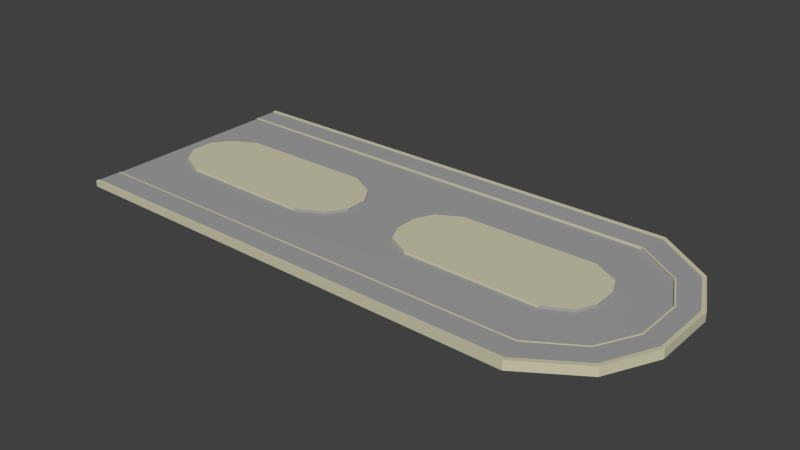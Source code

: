 # Source: RoundAbout.blend  (saved by Blender 2.75.0; exported with 4.5.12 LTS)
import bpy
from mathutils import Matrix  # noqa: F401  (used for matrix-valued properties, if any)

bpy.ops.wm.read_factory_settings(use_empty=True)
scene = bpy.context.scene
scene.name = 'Scene'

# ---- collections
col_collection_1 = bpy.data.collections.new('Collection 1'); scene.collection.children.link(col_collection_1)

# ---- materials (node trees are filled in below, after node groups)
mat_asphalt = bpy.data.materials.new('Asphalt')
mat_asphalt.alpha_threshold = 0.0
mat_asphalt.use_transparent_shadow = False
mat_asphalt.diffuse_color = (0.3588, 0.3588, 0.3588, 1.0)
mat_asphalt.roughness = 0.5
mat_lines = bpy.data.materials.new('Lines')
mat_lines.alpha_threshold = 0.0
mat_lines.use_transparent_shadow = False
mat_lines.diffuse_color = (1.0, 1.0, 1.0, 1.0)
mat_lines.roughness = 0.5
mat_curb = bpy.data.materials.new('Curb')
mat_curb.alpha_threshold = 0.0
mat_curb.use_transparent_shadow = False
mat_curb.diffuse_color = (0.6152, 0.588, 0.4256, 1.0)
mat_curb.roughness = 0.5

# ---- material node trees

# ---- world
world_world = bpy.data.worlds.new('World'); scene.world = world_world
world_world.color = (0.05088, 0.05088, 0.05088)
world_world.use_sun_shadow = False
world_world.sun_shadow_jitter_overblur = 0.0
world_world.cycles.sampling_method = 'MANUAL'
world_world.cycles.sample_map_resolution = 256

# ---- meshes
me_cube_001 = bpy.data.meshes.new('Cube.001')
me_cube_001.from_pydata([(2.156, 1.36, 4.869), (1.45, 1.631, 4.869), (0.561, 1.745, 4.869), (-0.6154, 1.745, 4.869), (-1.498, 1.628, 4.869), (-2.156, 1.36, 4.869), (-1.475, 1.622, 0.3939), (-0.6056, 1.736, 0.3939), (0.5522, 1.736, 0.3939), (1.427, 1.624, 0.3939), (2.122, 1.357, 0.3939), (2.122, 1.357, 4.943), (1.427, 1.624, 4.943), (0.5522, 1.736, 4.943), (-0.6056, 1.736, 4.943), (-1.475, 1.622, 4.943), (-2.122, 1.357, 4.943), (-2.122, 1.357, 0.3939), (0.2427, -0.02411, 0.9999), (0.9831, 1.275, 1.0), (0.9831, 1.275, 5.983), (-0.9831, 1.275, 5.983), (2.156, 1.36, 4.158), (1.45, 1.631, 4.158), (0.561, 1.745, 4.158), (-0.6154, 1.745, 4.158), (-1.498, 1.628, 4.158), (-0.2714, -1.242, 5.983), (-0.2714, -0.02537, 5.983), (-2.156, 1.36, 4.158), (2.685, 1.392, 4.701), (1.806, 1.713, 4.701), (0.6989, 1.848, 4.701), (-1.866, 1.71, 4.701), (-0.2714, -0.02537, 1.0), (0.2427, -1.244, 0.9999), (-2.685, 1.392, 4.701), (-0.7666, 1.848, 4.701), (2.685, 1.392, 5.531), (1.806, 1.713, 5.531), (0.6989, 1.848, 5.531), (-0.7666, 1.848, 5.531), (-1.866, 1.71, 5.531), (0.2427, -1.244, 5.983), (-2.685, 1.392, 5.531), (2.782, 1.399, 5.851), (2.782, 1.399, -13.67), (1.871, 1.731, 5.851), (1.871, 1.731, -13.67), (0.7239, 1.872, 5.851), (0.724, 1.872, -13.67), (-0.7941, 1.871, -13.67), (-1.933, 1.728, 5.851), (-2.782, 1.399, -13.67), (0.2427, -0.02411, 5.983), (0.6507, -0.09395, 5.983), (0.6507, -0.09395, 1.0), (0.6507, -1.167, 5.983), (-2.782, 1.399, 5.851), (-1.933, 1.728, -13.67), (-0.7941, 1.871, 5.851), (-2.086, -1.334, 1.0), (-0.9543, 0.4962, 1.0), (-2.086, -1.334, 2.705), (-2.123, -1.334, 2.705), (0.6507, -1.167, 1.0), (0.9438, -1.027, 1.0), (-0.9543, 0.4962, 5.983), (2.643, -1.334, 3.891), (2.73, -1.334, -9.248), (2.643, -1.334, 2.45), (2.123, -1.334, 2.45), (0.9544, 0.4962, 5.983), (0.9438, -1.027, 5.983), (-0.9493, -1.027, 5.983), (2.123, -1.334, 2.705), (2.086, -1.334, 2.705), (-2.123, -1.334, 2.45), (-2.643, -1.334, 2.45), (2.086, -1.334, 1.0), (-2.73, -1.334, -9.248), (-2.643, -1.334, 3.891), (-2.73, -1.334, 3.891), (0.6565, 0.3608, 5.983), (2.73, -1.334, 3.891), (0.6565, 1.425, 5.983), (0.2516, 1.47, 1.0), (-0.9493, -1.027, 1.0), (-0.9802, -0.2481, 1.0), (-0.2759, 0.3114, 5.983), (0.2516, 1.47, 5.983), (0.2516, 0.3113, 5.983), (-0.9802, -0.2481, 5.983), (-0.2759, 1.47, 5.983), (0.9745, -0.2481, 5.983), (-0.2759, 0.3114, 1.0), (-0.6783, 1.425, 1.0), (-0.6783, 1.425, 5.983), (0.9745, -0.2481, 1.0), (-0.6783, 0.3619, 5.983), (-0.2759, -1.334, 1.0), (-0.6773, -1.334, 1.0), (-1.022, -1.334, 1.0), (0.6564, -1.334, 1.0), (0.2513, -1.334, 1.0), (1.023, -1.334, 1.0), (2.64, -1.334, -9.169), (2.123, -1.334, 1.035), (-2.123, -1.334, 1.043), (-2.644, -1.334, -9.14), (-0.2714, -1.242, 1.0), (-0.679, -0.09056, 1.0), (-0.679, -0.09056, 5.983), (-0.679, -1.171, 5.983), (-0.679, -1.171, 1.0), (0.6565, 1.425, 1.0), (-0.2759, 1.47, 1.0), (0.2516, 0.3113, 1.0), (0.9544, 0.4962, 1.0), (0.6565, 0.3608, 1.0), (-0.6783, 0.3619, 1.0), (-0.9831, 1.275, 1.0)], [], [(75, 71, 22, 0), (1, 12, 11, 0), (78, 36, 44, 81), (0, 11, 76, 75), (5, 16, 15, 4), (15, 6, 7, 14), (16, 17, 6, 15), (79, 76, 11, 10), (4, 26, 29, 5), (13, 8, 9, 12), (61, 17, 16, 63), (12, 9, 10, 11), (83, 72, 20, 85), (82, 58, 53, 80), (64, 5, 29, 77), (68, 84, 45, 38), (0, 22, 23, 1), (70, 68, 38, 30), (22, 30, 31, 23), (26, 33, 36, 29), (77, 29, 36, 78), (81, 44, 58, 82), (30, 38, 39, 31), (33, 42, 44, 36), (59, 53, 58, 52), (84, 69, 46, 45), (48, 50, 49, 47), (46, 48, 47, 45), (57, 55, 54, 43), (38, 45, 47, 39), (42, 52, 58, 44), (43, 35, 65, 57), (83, 119, 118, 72), (111, 112, 28, 34), (71, 70, 30, 22), (88, 92, 112, 111), (98, 56, 55, 94), (113, 74, 87, 114), (113, 112, 92, 74), (73, 66, 98, 94), (27, 28, 112, 113), (99, 97, 21, 67), (57, 73, 94, 55), (57, 65, 66, 73), (74, 92, 88, 87), (68, 70, 106, 69, 84), (75, 76, 79, 107, 71), (71, 107, 106, 70), (63, 64, 77, 108, 61), (80, 109, 78, 81, 82), (78, 109, 108, 77), (5, 64, 63, 16), (118, 105, 79, 10, 19), (67, 21, 121, 62), (62, 121, 17, 61, 102), (43, 27, 110, 35), (72, 118, 19, 20), (56, 18, 54, 55), (99, 67, 62, 120), (27, 43, 54, 28), (18, 34, 28, 54), (19, 115, 85, 20), (121, 21, 97, 96), (8, 86, 115, 9), (9, 115, 19, 10), (17, 121, 96, 6), (27, 113, 114, 110), (120, 62, 102, 101), (118, 119, 103, 105), (83, 85, 90, 91), (4, 15, 14, 3), (3, 14, 13, 2), (2, 13, 12, 1), (1, 23, 24, 2), (14, 7, 8, 13), (89, 91, 90, 93), (89, 93, 97, 99), (2, 24, 25, 3), (23, 31, 32, 24), (24, 32, 37, 25), (3, 25, 26, 4), (32, 40, 41, 37), (37, 41, 42, 33), (25, 37, 33, 26), (41, 60, 52, 42), (31, 39, 40, 32), (51, 59, 52, 60), (50, 51, 60, 49), (40, 49, 60, 41), (39, 47, 49, 40), (86, 116, 93, 90), (115, 86, 90, 85), (91, 117, 119, 83), (91, 89, 95, 117), (96, 97, 93, 116), (7, 116, 86, 8), (89, 99, 120, 95), (6, 96, 116, 7), (95, 100, 104, 117), (95, 120, 101, 100), (104, 103, 119, 117)])
me_cube_001.polygons.foreach_set('material_index', [2, 2, 2, 2, 2, 2, 2, 2, 2, 2, 2, 2, 2, 2, 2, 2, 2, 2, 0, 0, 0, 2, 2, 2, 2, 2, 2, 2, 2, 2, 2, 2, 2, 0, 0, 0, 0, 2, 2, 2, 2, 2, 2, 2, 2, 2, 2, 0, 2, 2, 0, 2, 0, 2, 0, 2, 2, 0, 2, 2, 0, 0, 0, 0, 0, 0, 2, 0, 0, 2, 2, 2, 2, 2, 2, 2, 2, 2, 0, 0, 2, 2, 2, 0, 2, 2, 2, 2, 2, 2, 0, 0, 2, 2, 0, 0, 2, 0, 0, 0, 0])
_uv = me_cube_001.uv_layers.new(name='UVMap')
_uv.uv.foreach_set('vector', [0.7273, 0.4436, 0.7581, 0.4436, 0.0, 0.0, 0.0, 0.0, 0.0, 0.0, 0.0, 0.0, 0.0, 0.0, 0.0, 0.0, 0.9827, 0.107, 0.0, 0.0, 0.0, 0.0, 0.9827, 0.107, 0.0, 0.0, 0.0, 0.0, 0.9872, 0.107, 0.9827, 0.107, 0.0, 0.0, 0.0, 0.0, 0.0, 0.0, 0.0, 0.0, 0.0, 0.0, 0.0, 0.0, 0.0, 0.0, 0.0, 0.0, 0.0, 0.0, 0.0, 0.0, 0.0, 0.0, 0.0, 0.0, 0.8926, 0.2297, 0.6872, 0.2297, 0.0, 0.0, 0.0, 0.0, 0.0, 0.0, 0.0, 0.0, 0.0, 0.0, 0.0, 0.0, 0.0, 0.0, 0.0, 0.0, 0.0, 0.0, 0.0, 0.0, 0.8926, 0.2297, 0.0, 0.0, 0.0, 0.0, 0.6872, 0.2297, 0.0, 0.0, 0.0, 0.0, 0.0, 0.0, 0.0, 0.0, 0.6832, 0.4436, 0.6966, 0.4436, 0.6966, 0.3367, 0.6832, 0.3367, 0.2409, 0.0, 0.0, 0.0, 0.0, 0.0, 0.2409, 0.6256, 0.7273, 0.4436, 0.0, 0.0, 0.0, 0.0, 0.7581, 0.4436, 0.9827, 0.107, 0.9827, 0.107, 0.0, 0.0, 0.0, 0.0, 0.0, 0.0, 0.0, 0.0, 0.0, 0.0, 0.0, 0.0, 0.9827, 0.107, 0.9827, 0.107, 0.0, 0.0, 0.0, 0.0, 0.0, 0.0, 0.0, 0.0, 0.0, 0.0, 0.0, 0.0, 0.0, 0.0, 0.0, 0.0, 0.0, 0.0, 0.0, 0.0, 0.9201, 0.107, 0.0, 0.0, 0.0, 0.0, 0.9827, 0.107, 0.9827, 0.107, 0.0, 0.0, 0.0, 0.0, 0.9827, 0.107, 0.0, 0.0, 0.0, 0.0, 0.0, 0.0, 0.0, 0.0, 0.0, 0.0, 0.0, 0.0, 0.0, 0.0, 0.0, 0.0, 0.0, 0.0, 0.0, 0.0, 0.0, 0.0, 0.0, 0.0, 0.2409, 0.0, 0.2409, 0.6256, 0.0, 0.0, 0.0, 0.0, 0.0, 0.0, 0.0, 0.0, 0.0, 0.0, 0.0, 0.0, 0.0, 0.0, 0.0, 0.0, 0.0, 0.0, 0.0, 0.0, 0.6832, 0.4436, 0.6832, 0.3367, 0.6698, 0.3367, 0.6698, 0.4436, 0.0, 0.0, 0.0, 0.0, 0.0, 0.0, 0.0, 0.0, 0.0, 0.0, 0.0, 0.0, 0.0, 0.0, 0.0, 0.0, 0.9731, 0.2297, 0.9731, 0.3446, 0.9866, 0.3446, 0.9866, 0.2297, 0.9866, 0.2297, 0.9866, 0.3446, 1.0, 0.3446, 1.0, 0.2297, 0.5758, 0.3367, 0.5758, 0.4515, 0.5623, 0.4515, 0.5623, 0.3367, 0.9201, 0.107, 0.9827, 0.107, 0.0, 0.0, 0.0, 0.0, 0.5892, 0.3367, 0.5892, 0.4515, 0.5758, 0.4515, 0.5758, 0.3367, 0.5892, 0.3367, 0.5758, 0.3367, 0.5758, 0.4515, 0.5892, 0.4515, 0.9866, 0.2297, 1.0, 0.2297, 1.0, 0.3446, 0.9866, 0.3446, 0.6832, 0.4436, 0.6832, 0.3367, 0.6966, 0.3367, 0.6966, 0.4436, 0.4818, 2.55e-08, 0.4818, 0.1149, 0.7226, 0.1149, 0.7226, 0.0, 0.6698, 0.4436, 0.6698, 0.3367, 0.6832, 0.3367, 0.6832, 0.4436, 0.6832, 0.4436, 0.6832, 0.3367, 0.6966, 0.3367, 0.6966, 0.4436, 0.6832, 0.4436, 0.6966, 0.4436, 0.6966, 0.3367, 0.6832, 0.3367, 0.9866, 0.2297, 0.9866, 0.3446, 1.0, 0.3446, 1.0, 0.2297, 0.4818, 2.55e-08, 0.7226, 0.0, 0.7226, 0.1149, 0.4818, 0.1149, 0.9827, 0.107, 0.0, 0.0, 0.0, 0.0, 0.2409, 0.0, 0.9827, 0.107, 0.9872, 0.107, 0.8926, 0.2297, 0.0, 0.0, 0.0, 0.0, 0.7273, 0.4436, 0.0, 0.0, 0.0, 0.0, 0.0, 0.0, 0.9201, 0.107, 0.9827, 0.107, 0.7581, 0.4436, 0.0, 0.0, 0.0, 0.0, 0.6872, 0.2297, 0.0, 0.0, 0.0, 0.0, 0.9827, 0.107, 0.9827, 0.107, 0.2409, 0.6256, 0.0, 0.0, 0.0, 0.0, 0.0, 0.0, 0.9827, 0.107, 0.0, 0.0, 0.9827, 0.107, 0.9872, 0.107, 0.0, 0.0, 0.4818, 0.1149, 0.0, 0.0, 0.0, 0.0, 0.0, 0.0, 0.7226, 0.1149, 0.4818, 2.55e-08, 0.7226, 0.0, 0.7226, 0.1149, 0.4818, 0.1149, 1.0, 0.3446, 0.0, 0.0, 0.0, 0.0, 0.8926, 0.2297, 0.0, 0.0, 0.9597, 0.2297, 0.9597, 0.2297, 0.9597, 0.3446, 0.9597, 0.3446, 0.4818, 2.55e-08, 0.4818, 0.1149, 0.7226, 0.1149, 0.7226, 0.0, 0.5758, 0.3367, 0.5623, 0.3367, 0.5623, 0.4515, 0.5758, 0.4515, 0.9866, 0.2297, 1.0, 0.2297, 1.0, 0.3446, 0.9866, 0.3446, 0.6563, 0.4436, 0.6563, 0.4436, 0.6563, 0.3367, 0.6563, 0.3367, 0.5489, 0.3367, 0.5489, 0.3367, 0.5489, 0.4515, 0.5489, 0.4515, 0.5892, 0.3367, 0.5758, 0.3367, 0.5758, 0.4515, 0.5892, 0.4515, 0.5892, 0.3367, 0.5892, 0.4515, 0.5758, 0.4515, 0.5758, 0.3367, 0.0, 0.0, 0.5758, 0.3367, 0.0, 0.0, 0.0, 0.0, 0.0, 0.0, 0.5892, 0.3367, 0.0, 0.0, 0.0, 0.0, 0.0, 0.0, 0.5758, 0.3367, 0.0, 0.0, 0.0, 0.0, 0.9731, 0.2297, 0.9866, 0.2297, 0.9866, 0.3446, 0.9731, 0.3446, 0.9866, 0.3446, 1.0, 0.3446, 0.0, 0.0, 0.0, 0.0, 0.0, 0.0, 0.9866, 0.3446, 0.0, 0.0, 0.0, 0.0, 0.6832, 0.4436, 0.6832, 0.3367, 0.6698, 0.3367, 0.6698, 0.4436, 0.0, 0.0, 0.0, 0.0, 0.0, 0.0, 0.0, 0.0, 0.0, 0.0, 0.0, 0.0, 0.0, 0.0, 0.0, 0.0, 0.0, 0.0, 0.0, 0.0, 0.0, 0.0, 0.0, 0.0, 0.0, 0.0, 0.0, 0.0, 0.0, 0.0, 0.0, 0.0, 0.0, 0.0, 0.0, 0.0, 0.0, 0.0, 0.0, 0.0, 0.6563, 0.4436, 0.6563, 0.4436, 0.6563, 0.3367, 0.6563, 0.3367, 0.6698, 0.4436, 0.6698, 0.3367, 0.6832, 0.3367, 0.6832, 0.4436, 0.0, 0.0, 0.0, 0.0, 0.0, 0.0, 0.0, 0.0, 0.0, 0.0, 0.0, 0.0, 0.0, 0.0, 0.0, 0.0, 0.0, 0.0, 0.0, 0.0, 0.0, 0.0, 0.0, 0.0, 0.0, 0.0, 0.0, 0.0, 0.0, 0.0, 0.0, 0.0, 0.0, 0.0, 0.0, 0.0, 0.0, 0.0, 0.0, 0.0, 0.0, 0.0, 0.0, 0.0, 0.0, 0.0, 0.0, 0.0, 0.0, 0.0, 0.0, 0.0, 0.0, 0.0, 0.0, 0.0, 0.0, 0.0, 0.0, 0.0, 0.0, 0.0, 0.0, 0.0, 0.0, 0.0, 0.0, 0.0, 0.0, 0.0, 0.0, 0.0, 0.0, 0.0, 0.0, 0.0, 0.0, 0.0, 0.0, 0.0, 0.0, 0.0, 0.0, 0.0, 0.0, 0.0, 0.0, 0.0, 0.0, 0.0, 0.0, 0.0, 0.0, 0.0, 0.0, 0.0, 0.0, 0.0, 0.0, 0.0, 0.0, 0.0, 0.0, 0.0, 0.5489, 0.3367, 0.5489, 0.3367, 0.5489, 0.4515, 0.5489, 0.4515, 0.5758, 0.3367, 0.5623, 0.3367, 0.5623, 0.4515, 0.5758, 0.4515, 0.9731, 0.2297, 0.9731, 0.3446, 0.9866, 0.3446, 0.9866, 0.2297, 0.9597, 0.2297, 0.9597, 0.2297, 0.9597, 0.3446, 0.9597, 0.3446, 0.5758, 0.3367, 0.5758, 0.4515, 0.5623, 0.4515, 0.5623, 0.3367, 0.0, 0.0, 0.5489, 0.3367, 0.0, 0.0, 0.0, 0.0, 0.9731, 0.2297, 0.9866, 0.2297, 0.9866, 0.3446, 0.9731, 0.3446, 0.0, 0.0, 0.4016, 0.2525, 0.0, 0.0, 0.0, 0.0, 0.0, 0.0, 0.0, 0.0, 0.0, 0.0, 0.9597, 0.3446, 0.9731, 0.3446, 0.9866, 0.3446, 0.0, 0.0, 0.0, 0.0, 0.0, 0.0, 0.0, 0.0, 0.0, 0.0, 0.9731, 0.3446])
me_cube_001.materials.append(mat_asphalt)
me_cube_001.materials.append(mat_lines)
me_cube_001.materials.append(mat_curb)
me_cube_001.use_remesh_preserve_volume = False
me_cube_001.use_remesh_preserve_attributes = False
me_cube_001.use_mirror_vertex_groups = False
me_cube_001.update()

# ---- objects
ob_roadpart2 = bpy.data.objects.new('RoadPart2', me_cube_001)

# ---- transforms, parenting, visibility, modifiers, constraints
ob_roadpart2.location = (0.0, 0.0, 0.0)
ob_roadpart2.rotation_euler = (0.0, -0.0, 1.571)
ob_roadpart2.scale = (6.076, -24.08, 0.06464)
ob_roadpart2.lineart.crease_threshold = 0.0

# ---- collection membership
col_collection_1.objects.link(ob_roadpart2)

# ---- scene / render settings (as saved in the file)
scene.frame_start = 1; scene.frame_end = 250; scene.frame_set(52)
scene.render.engine = 'BLENDER_EEVEE_NEXT'
scene.render.resolution_percentage = 50
scene.render.dither_intensity = 0.0
scene.cycles.use_denoising = False
scene.cycles.samples = 10
scene.cycles.sampling_pattern = 'TABULATED_SOBOL'
scene.cycles.light_sampling_threshold = 0.0
scene.cycles.use_adaptive_sampling = False
scene.cycles.use_light_tree = False
scene.cycles.blur_glossy = 0.0
scene.cycles.pixel_filter_type = 'GAUSSIAN'
scene.cycles.sample_clamp_indirect = 0.0
scene.view_settings.view_transform = 'Standard'
bpy.context.view_layer.update()

# ---- added for rendering (the .blend has no active camera and no usable light): camera, sun
cam_auto = bpy.data.cameras.new('AutoCamera')
cam_auto.lens = 50.0
cam_auto.sensor_width = 36.0
cam_auto.clip_end = 1368.65
ob_auto_camera = bpy.data.objects.new('AutoCamera', cam_auto)
scene.collection.objects.link(ob_auto_camera)
ob_auto_camera.location = (84.4588, -93.583, 62.1402)
ob_auto_camera.rotation_euler = (1.09748, -7.21219e-08, 0.694738)
scene.camera = ob_auto_camera
light_auto_sun = bpy.data.lights.new('AutoSun', 'SUN')
light_auto_sun.energy = 3.0
light_auto_sun.angle = 0.0523599
ob_auto_sun = bpy.data.objects.new('AutoSun', light_auto_sun)
scene.collection.objects.link(ob_auto_sun)
ob_auto_sun.rotation_euler = (0.872665, 0.174533, 0.523599)
bpy.context.view_layer.update()

